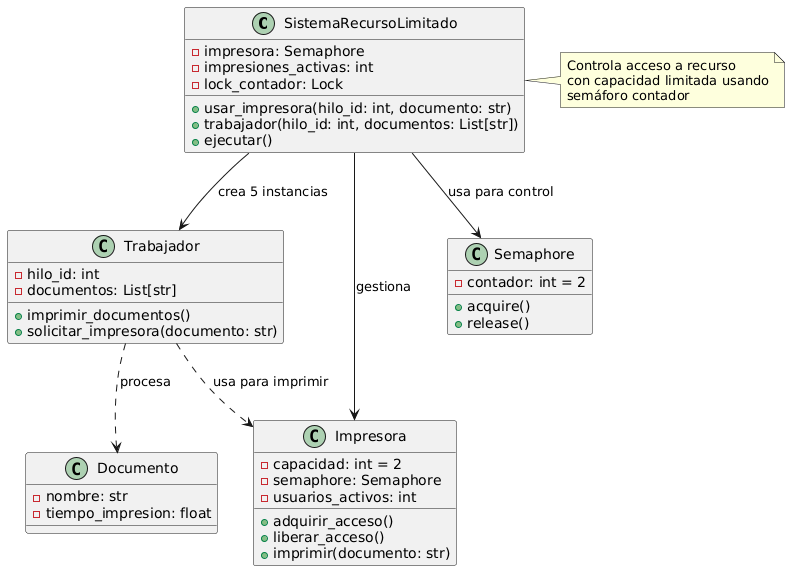

The diagram above was rendered by PlantUML. Its source (embedded in the PNG):
@startuml
class SistemaRecursoLimitado {
    - impresora: Semaphore
    - impresiones_activas: int
    - lock_contador: Lock
    + usar_impresora(hilo_id: int, documento: str)
    + trabajador(hilo_id: int, documentos: List[str])
    + ejecutar()
}

class Trabajador {
    - hilo_id: int
    - documentos: List[str]
    + imprimir_documentos()
    + solicitar_impresora(documento: str)
}

class Impresora {
    - capacidad: int = 2
    - semaphore: Semaphore
    - usuarios_activos: int
    + adquirir_acceso()
    + liberar_acceso()
    + imprimir(documento: str)
}

class Semaphore {
    - contador: int = 2
    + acquire()
    + release()
}

class Documento {
    - nombre: str
    - tiempo_impresion: float
}

SistemaRecursoLimitado --> Trabajador : "crea 5 instancias"
SistemaRecursoLimitado --> Impresora : "gestiona"
SistemaRecursoLimitado --> Semaphore : "usa para control"
Trabajador ..> Impresora : "usa para imprimir"
Trabajador ..> Documento : "procesa"

note right of SistemaRecursoLimitado
    Controla acceso a recurso
    con capacidad limitada usando
    semáforo contador
end note
@enduml